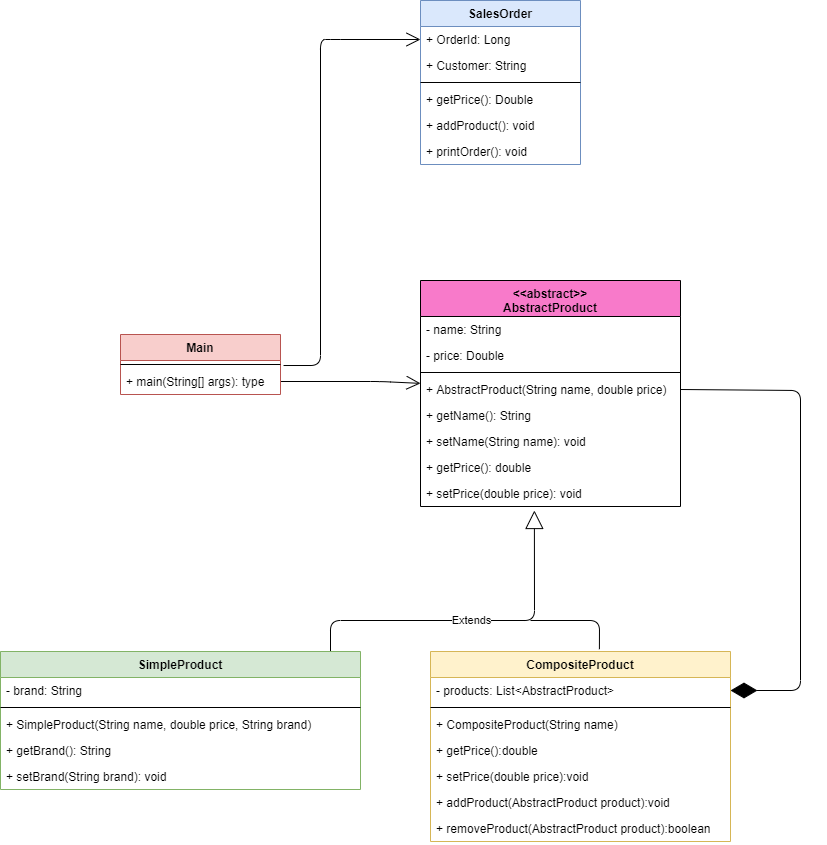

The diagram above was exported from draw.io. Its source (the exported page's mxGraphModel, read from the mxfile embedded in the PNG):
<mxGraphModel dx="1695" dy="1619" grid="1" gridSize="10" guides="1" tooltips="1" connect="1" arrows="1" fold="1" page="1" pageScale="1" pageWidth="827" pageHeight="1169" math="0" shadow="0">
  <root>
    <mxCell id="V7-hELCBe3t5NvYiUaI9-0" />
    <mxCell id="V7-hELCBe3t5NvYiUaI9-1" parent="V7-hELCBe3t5NvYiUaI9-0" />
    <mxCell id="V7-hELCBe3t5NvYiUaI9-18" value="CompositeProduct" style="swimlane;fontStyle=1;align=center;verticalAlign=top;childLayout=stackLayout;horizontal=1;startSize=26;horizontalStack=0;resizeParent=1;resizeParentMax=0;resizeLast=0;collapsible=1;marginBottom=0;fillColor=#fff2cc;strokeColor=#d6b656;" parent="V7-hELCBe3t5NvYiUaI9-1" vertex="1">
      <mxGeometry x="360" y="321" width="300" height="190" as="geometry" />
    </mxCell>
    <mxCell id="V7-hELCBe3t5NvYiUaI9-19" value="- products: List&lt;AbstractProduct&gt;" style="text;strokeColor=none;fillColor=none;align=left;verticalAlign=top;spacingLeft=4;spacingRight=4;overflow=hidden;rotatable=0;points=[[0,0.5],[1,0.5]];portConstraint=eastwest;" parent="V7-hELCBe3t5NvYiUaI9-18" vertex="1">
      <mxGeometry y="26" width="300" height="26" as="geometry" />
    </mxCell>
    <mxCell id="V7-hELCBe3t5NvYiUaI9-20" value="" style="line;strokeWidth=1;fillColor=none;align=left;verticalAlign=middle;spacingTop=-1;spacingLeft=3;spacingRight=3;rotatable=0;labelPosition=right;points=[];portConstraint=eastwest;" parent="V7-hELCBe3t5NvYiUaI9-18" vertex="1">
      <mxGeometry y="52" width="300" height="8" as="geometry" />
    </mxCell>
    <mxCell id="V7-hELCBe3t5NvYiUaI9-21" value="+ CompositeProduct(String name) " style="text;strokeColor=none;fillColor=none;align=left;verticalAlign=top;spacingLeft=4;spacingRight=4;overflow=hidden;rotatable=0;points=[[0,0.5],[1,0.5]];portConstraint=eastwest;" parent="V7-hELCBe3t5NvYiUaI9-18" vertex="1">
      <mxGeometry y="60" width="300" height="26" as="geometry" />
    </mxCell>
    <mxCell id="2gzro1PPNHy9MYMGhI1g-10" value="+ getPrice():double " style="text;strokeColor=none;fillColor=none;align=left;verticalAlign=top;spacingLeft=4;spacingRight=4;overflow=hidden;rotatable=0;points=[[0,0.5],[1,0.5]];portConstraint=eastwest;" parent="V7-hELCBe3t5NvYiUaI9-18" vertex="1">
      <mxGeometry y="86" width="300" height="26" as="geometry" />
    </mxCell>
    <mxCell id="2gzro1PPNHy9MYMGhI1g-11" value="+ setPrice(double price):void" style="text;strokeColor=none;fillColor=none;align=left;verticalAlign=top;spacingLeft=4;spacingRight=4;overflow=hidden;rotatable=0;points=[[0,0.5],[1,0.5]];portConstraint=eastwest;" parent="V7-hELCBe3t5NvYiUaI9-18" vertex="1">
      <mxGeometry y="112" width="300" height="26" as="geometry" />
    </mxCell>
    <mxCell id="2gzro1PPNHy9MYMGhI1g-12" value="+ addProduct(AbstractProduct product):void" style="text;strokeColor=none;fillColor=none;align=left;verticalAlign=top;spacingLeft=4;spacingRight=4;overflow=hidden;rotatable=0;points=[[0,0.5],[1,0.5]];portConstraint=eastwest;" parent="V7-hELCBe3t5NvYiUaI9-18" vertex="1">
      <mxGeometry y="138" width="300" height="26" as="geometry" />
    </mxCell>
    <mxCell id="2gzro1PPNHy9MYMGhI1g-13" value="+ removeProduct(AbstractProduct product):boolean" style="text;strokeColor=none;fillColor=none;align=left;verticalAlign=top;spacingLeft=4;spacingRight=4;overflow=hidden;rotatable=0;points=[[0,0.5],[1,0.5]];portConstraint=eastwest;" parent="V7-hELCBe3t5NvYiUaI9-18" vertex="1">
      <mxGeometry y="164" width="300" height="26" as="geometry" />
    </mxCell>
    <mxCell id="V7-hELCBe3t5NvYiUaI9-22" value="Extends" style="endArrow=block;endSize=16;endFill=0;html=1;exitX=0.5;exitY=0;exitDx=0;exitDy=0;entryX=0.438;entryY=1.154;entryDx=0;entryDy=0;entryPerimeter=0;" parent="V7-hELCBe3t5NvYiUaI9-1" target="2gzro1PPNHy9MYMGhI1g-9" edge="1">
      <mxGeometry width="160" relative="1" as="geometry">
        <mxPoint x="260" y="321" as="sourcePoint" />
        <mxPoint x="410" y="250" as="targetPoint" />
        <Array as="points">
          <mxPoint x="260" y="290" />
          <mxPoint x="464" y="290" />
        </Array>
      </mxGeometry>
    </mxCell>
    <mxCell id="V7-hELCBe3t5NvYiUaI9-23" value="" style="endArrow=none;html=1;entryX=0.563;entryY=-0.012;entryDx=0;entryDy=0;entryPerimeter=0;" parent="V7-hELCBe3t5NvYiUaI9-1" target="V7-hELCBe3t5NvYiUaI9-18" edge="1">
      <mxGeometry width="50" height="50" relative="1" as="geometry">
        <mxPoint x="460" y="290" as="sourcePoint" />
        <mxPoint x="590" y="240" as="targetPoint" />
        <Array as="points">
          <mxPoint x="529" y="290" />
        </Array>
      </mxGeometry>
    </mxCell>
    <mxCell id="V7-hELCBe3t5NvYiUaI9-25" value="" style="endArrow=open;endFill=1;endSize=12;html=1;exitX=1.019;exitY=-0.115;exitDx=0;exitDy=0;exitPerimeter=0;entryX=0;entryY=0.5;entryDx=0;entryDy=0;" parent="V7-hELCBe3t5NvYiUaI9-1" source="V7-hELCBe3t5NvYiUaI9-5" target="V7-hELCBe3t5NvYiUaI9-7" edge="1">
      <mxGeometry width="160" relative="1" as="geometry">
        <mxPoint x="210" y="128.00199999999995" as="sourcePoint" />
        <mxPoint x="400" y="70" as="targetPoint" />
        <Array as="points">
          <mxPoint x="250" y="35" />
          <mxPoint x="250" y="-291" />
          <mxPoint x="260" y="-291" />
        </Array>
      </mxGeometry>
    </mxCell>
    <mxCell id="V7-hELCBe3t5NvYiUaI9-26" value="" style="endArrow=open;endFill=1;endSize=12;html=1;exitX=1;exitY=0.5;exitDx=0;exitDy=0;" parent="V7-hELCBe3t5NvYiUaI9-1" source="V7-hELCBe3t5NvYiUaI9-5" target="2gzro1PPNHy9MYMGhI1g-4" edge="1">
      <mxGeometry width="160" relative="1" as="geometry">
        <mxPoint x="213.03999999999996" y="152.98800000000006" as="sourcePoint" />
        <mxPoint x="340" y="80" as="targetPoint" />
        <Array as="points">
          <mxPoint x="310" y="51" />
        </Array>
      </mxGeometry>
    </mxCell>
    <mxCell id="V7-hELCBe3t5NvYiUaI9-27" value="" style="endArrow=diamondThin;endFill=1;endSize=24;html=1;entryX=1;entryY=0.5;entryDx=0;entryDy=0;exitX=1;exitY=0.5;exitDx=0;exitDy=0;" parent="V7-hELCBe3t5NvYiUaI9-1" source="2gzro1PPNHy9MYMGhI1g-4" target="V7-hELCBe3t5NvYiUaI9-19" edge="1">
      <mxGeometry width="160" relative="1" as="geometry">
        <mxPoint x="480" y="199" as="sourcePoint" />
        <mxPoint x="760" y="160" as="targetPoint" />
        <Array as="points">
          <mxPoint x="730" y="60" />
          <mxPoint x="730" y="360" />
        </Array>
      </mxGeometry>
    </mxCell>
    <mxCell id="V7-hELCBe3t5NvYiUaI9-6" value="SalesOrder" style="swimlane;fontStyle=1;align=center;verticalAlign=top;childLayout=stackLayout;horizontal=1;startSize=26;horizontalStack=0;resizeParent=1;resizeParentMax=0;resizeLast=0;collapsible=1;marginBottom=0;fillColor=#dae8fc;strokeColor=#6c8ebf;" parent="V7-hELCBe3t5NvYiUaI9-1" vertex="1">
      <mxGeometry x="350" y="-330" width="160" height="164" as="geometry" />
    </mxCell>
    <mxCell id="V7-hELCBe3t5NvYiUaI9-7" value="+ OrderId: Long" style="text;strokeColor=none;fillColor=none;align=left;verticalAlign=top;spacingLeft=4;spacingRight=4;overflow=hidden;rotatable=0;points=[[0,0.5],[1,0.5]];portConstraint=eastwest;" parent="V7-hELCBe3t5NvYiUaI9-6" vertex="1">
      <mxGeometry y="26" width="160" height="26" as="geometry" />
    </mxCell>
    <mxCell id="V7-hELCBe3t5NvYiUaI9-28" value="+ Customer: String" style="text;strokeColor=none;fillColor=none;align=left;verticalAlign=top;spacingLeft=4;spacingRight=4;overflow=hidden;rotatable=0;points=[[0,0.5],[1,0.5]];portConstraint=eastwest;" parent="V7-hELCBe3t5NvYiUaI9-6" vertex="1">
      <mxGeometry y="52" width="160" height="26" as="geometry" />
    </mxCell>
    <mxCell id="V7-hELCBe3t5NvYiUaI9-8" value="" style="line;strokeWidth=1;fillColor=none;align=left;verticalAlign=middle;spacingTop=-1;spacingLeft=3;spacingRight=3;rotatable=0;labelPosition=right;points=[];portConstraint=eastwest;" parent="V7-hELCBe3t5NvYiUaI9-6" vertex="1">
      <mxGeometry y="78" width="160" height="8" as="geometry" />
    </mxCell>
    <mxCell id="V7-hELCBe3t5NvYiUaI9-9" value="+ getPrice(): Double" style="text;strokeColor=none;fillColor=none;align=left;verticalAlign=top;spacingLeft=4;spacingRight=4;overflow=hidden;rotatable=0;points=[[0,0.5],[1,0.5]];portConstraint=eastwest;" parent="V7-hELCBe3t5NvYiUaI9-6" vertex="1">
      <mxGeometry y="86" width="160" height="26" as="geometry" />
    </mxCell>
    <mxCell id="V7-hELCBe3t5NvYiUaI9-29" value="+ addProduct(): void" style="text;strokeColor=none;fillColor=none;align=left;verticalAlign=top;spacingLeft=4;spacingRight=4;overflow=hidden;rotatable=0;points=[[0,0.5],[1,0.5]];portConstraint=eastwest;" parent="V7-hELCBe3t5NvYiUaI9-6" vertex="1">
      <mxGeometry y="112" width="160" height="26" as="geometry" />
    </mxCell>
    <mxCell id="V7-hELCBe3t5NvYiUaI9-30" value="+ printOrder(): void" style="text;strokeColor=none;fillColor=none;align=left;verticalAlign=top;spacingLeft=4;spacingRight=4;overflow=hidden;rotatable=0;points=[[0,0.5],[1,0.5]];portConstraint=eastwest;" parent="V7-hELCBe3t5NvYiUaI9-6" vertex="1">
      <mxGeometry y="138" width="160" height="26" as="geometry" />
    </mxCell>
    <mxCell id="2gzro1PPNHy9MYMGhI1g-14" value="SimpleProduct" style="swimlane;fontStyle=1;align=center;verticalAlign=top;childLayout=stackLayout;horizontal=1;startSize=26;horizontalStack=0;resizeParent=1;resizeParentMax=0;resizeLast=0;collapsible=1;marginBottom=0;fillColor=#d5e8d4;strokeColor=#82b366;" parent="V7-hELCBe3t5NvYiUaI9-1" vertex="1">
      <mxGeometry x="-70" y="321" width="360" height="138" as="geometry" />
    </mxCell>
    <mxCell id="2gzro1PPNHy9MYMGhI1g-15" value="- brand: String" style="text;strokeColor=none;fillColor=none;align=left;verticalAlign=top;spacingLeft=4;spacingRight=4;overflow=hidden;rotatable=0;points=[[0,0.5],[1,0.5]];portConstraint=eastwest;" parent="2gzro1PPNHy9MYMGhI1g-14" vertex="1">
      <mxGeometry y="26" width="360" height="26" as="geometry" />
    </mxCell>
    <mxCell id="2gzro1PPNHy9MYMGhI1g-16" value="" style="line;strokeWidth=1;fillColor=none;align=left;verticalAlign=middle;spacingTop=-1;spacingLeft=3;spacingRight=3;rotatable=0;labelPosition=right;points=[];portConstraint=eastwest;" parent="2gzro1PPNHy9MYMGhI1g-14" vertex="1">
      <mxGeometry y="52" width="360" height="8" as="geometry" />
    </mxCell>
    <mxCell id="2gzro1PPNHy9MYMGhI1g-19" value="+ SimpleProduct(String name, double price, String brand)" style="text;strokeColor=none;fillColor=none;align=left;verticalAlign=top;spacingLeft=4;spacingRight=4;overflow=hidden;rotatable=0;points=[[0,0.5],[1,0.5]];portConstraint=eastwest;" parent="2gzro1PPNHy9MYMGhI1g-14" vertex="1">
      <mxGeometry y="60" width="360" height="26" as="geometry" />
    </mxCell>
    <mxCell id="2gzro1PPNHy9MYMGhI1g-20" value="+ getBrand(): String" style="text;strokeColor=none;fillColor=none;align=left;verticalAlign=top;spacingLeft=4;spacingRight=4;overflow=hidden;rotatable=0;points=[[0,0.5],[1,0.5]];portConstraint=eastwest;" parent="2gzro1PPNHy9MYMGhI1g-14" vertex="1">
      <mxGeometry y="86" width="360" height="26" as="geometry" />
    </mxCell>
    <mxCell id="2gzro1PPNHy9MYMGhI1g-17" value="+ setBrand(String brand): void" style="text;strokeColor=none;fillColor=none;align=left;verticalAlign=top;spacingLeft=4;spacingRight=4;overflow=hidden;rotatable=0;points=[[0,0.5],[1,0.5]];portConstraint=eastwest;" parent="2gzro1PPNHy9MYMGhI1g-14" vertex="1">
      <mxGeometry y="112" width="360" height="26" as="geometry" />
    </mxCell>
    <mxCell id="2gzro1PPNHy9MYMGhI1g-1" value="&lt;&lt;abstract&gt;&gt;&#10;AbstractProduct" style="swimlane;fontStyle=1;align=center;verticalAlign=top;childLayout=stackLayout;horizontal=1;startSize=36;horizontalStack=0;resizeParent=1;resizeParentMax=0;resizeLast=0;collapsible=1;marginBottom=0;fillColor=#F87ACA;" parent="V7-hELCBe3t5NvYiUaI9-1" vertex="1">
      <mxGeometry x="350" y="-50" width="260" height="226" as="geometry" />
    </mxCell>
    <mxCell id="2gzro1PPNHy9MYMGhI1g-2" value="- name: String" style="text;strokeColor=none;fillColor=none;align=left;verticalAlign=top;spacingLeft=4;spacingRight=4;overflow=hidden;rotatable=0;points=[[0,0.5],[1,0.5]];portConstraint=eastwest;" parent="2gzro1PPNHy9MYMGhI1g-1" vertex="1">
      <mxGeometry y="36" width="260" height="26" as="geometry" />
    </mxCell>
    <mxCell id="2gzro1PPNHy9MYMGhI1g-5" value="- price: Double" style="text;strokeColor=none;fillColor=none;align=left;verticalAlign=top;spacingLeft=4;spacingRight=4;overflow=hidden;rotatable=0;points=[[0,0.5],[1,0.5]];portConstraint=eastwest;" parent="2gzro1PPNHy9MYMGhI1g-1" vertex="1">
      <mxGeometry y="62" width="260" height="26" as="geometry" />
    </mxCell>
    <mxCell id="2gzro1PPNHy9MYMGhI1g-3" value="" style="line;strokeWidth=1;fillColor=none;align=left;verticalAlign=middle;spacingTop=-1;spacingLeft=3;spacingRight=3;rotatable=0;labelPosition=right;points=[];portConstraint=eastwest;" parent="2gzro1PPNHy9MYMGhI1g-1" vertex="1">
      <mxGeometry y="88" width="260" height="8" as="geometry" />
    </mxCell>
    <mxCell id="2gzro1PPNHy9MYMGhI1g-4" value="+ AbstractProduct(String name, double price)" style="text;strokeColor=none;fillColor=none;align=left;verticalAlign=top;spacingLeft=4;spacingRight=4;overflow=hidden;rotatable=0;points=[[0,0.5],[1,0.5]];portConstraint=eastwest;" parent="2gzro1PPNHy9MYMGhI1g-1" vertex="1">
      <mxGeometry y="96" width="260" height="26" as="geometry" />
    </mxCell>
    <mxCell id="2gzro1PPNHy9MYMGhI1g-6" value="+ getName(): String" style="text;strokeColor=none;fillColor=none;align=left;verticalAlign=top;spacingLeft=4;spacingRight=4;overflow=hidden;rotatable=0;points=[[0,0.5],[1,0.5]];portConstraint=eastwest;" parent="2gzro1PPNHy9MYMGhI1g-1" vertex="1">
      <mxGeometry y="122" width="260" height="26" as="geometry" />
    </mxCell>
    <mxCell id="2gzro1PPNHy9MYMGhI1g-7" value="+ setName(String name): void" style="text;strokeColor=none;fillColor=none;align=left;verticalAlign=top;spacingLeft=4;spacingRight=4;overflow=hidden;rotatable=0;points=[[0,0.5],[1,0.5]];portConstraint=eastwest;" parent="2gzro1PPNHy9MYMGhI1g-1" vertex="1">
      <mxGeometry y="148" width="260" height="26" as="geometry" />
    </mxCell>
    <mxCell id="2gzro1PPNHy9MYMGhI1g-8" value="+ getPrice(): double" style="text;strokeColor=none;fillColor=none;align=left;verticalAlign=top;spacingLeft=4;spacingRight=4;overflow=hidden;rotatable=0;points=[[0,0.5],[1,0.5]];portConstraint=eastwest;" parent="2gzro1PPNHy9MYMGhI1g-1" vertex="1">
      <mxGeometry y="174" width="260" height="26" as="geometry" />
    </mxCell>
    <mxCell id="2gzro1PPNHy9MYMGhI1g-9" value="+ setPrice(double price): void" style="text;strokeColor=none;fillColor=none;align=left;verticalAlign=top;spacingLeft=4;spacingRight=4;overflow=hidden;rotatable=0;points=[[0,0.5],[1,0.5]];portConstraint=eastwest;" parent="2gzro1PPNHy9MYMGhI1g-1" vertex="1">
      <mxGeometry y="200" width="260" height="26" as="geometry" />
    </mxCell>
    <mxCell id="V7-hELCBe3t5NvYiUaI9-2" value="Main" style="swimlane;fontStyle=1;align=center;verticalAlign=top;childLayout=stackLayout;horizontal=1;startSize=26;horizontalStack=0;resizeParent=1;resizeParentMax=0;resizeLast=0;collapsible=1;marginBottom=0;fillColor=#f8cecc;strokeColor=#b85450;" parent="V7-hELCBe3t5NvYiUaI9-1" vertex="1">
      <mxGeometry x="50" y="4" width="160" height="60" as="geometry" />
    </mxCell>
    <mxCell id="V7-hELCBe3t5NvYiUaI9-4" value="" style="line;strokeWidth=1;fillColor=none;align=left;verticalAlign=middle;spacingTop=-1;spacingLeft=3;spacingRight=3;rotatable=0;labelPosition=right;points=[];portConstraint=eastwest;" parent="V7-hELCBe3t5NvYiUaI9-2" vertex="1">
      <mxGeometry y="26" width="160" height="8" as="geometry" />
    </mxCell>
    <mxCell id="V7-hELCBe3t5NvYiUaI9-5" value="+ main(String[] args): type" style="text;strokeColor=none;fillColor=none;align=left;verticalAlign=top;spacingLeft=4;spacingRight=4;overflow=hidden;rotatable=0;points=[[0,0.5],[1,0.5]];portConstraint=eastwest;" parent="V7-hELCBe3t5NvYiUaI9-2" vertex="1">
      <mxGeometry y="34" width="160" height="26" as="geometry" />
    </mxCell>
  </root>
</mxGraphModel>